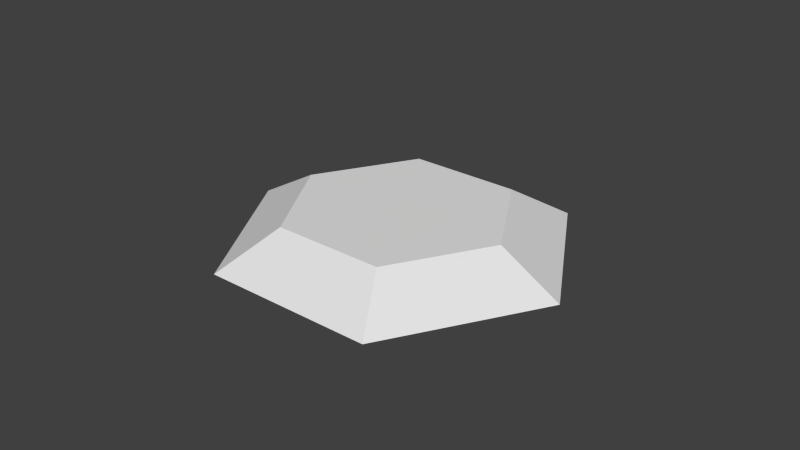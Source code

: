 # Source: Modul_Verkleidung_Oben.blend  (saved by Blender 2.74.0; exported with 4.5.12 LTS)
import bpy
from mathutils import Matrix  # noqa: F401  (used for matrix-valued properties, if any)

bpy.ops.wm.read_factory_settings(use_empty=True)
scene = bpy.context.scene
scene.name = 'Scene'

# ---- collections
col_collection_12 = bpy.data.collections.new('Collection 12'); scene.collection.children.link(col_collection_12)

# ---- world
world_world = bpy.data.worlds.new('World'); scene.world = world_world
world_world.color = (0.05088, 0.05088, 0.05088)
world_world.use_sun_shadow = False
world_world.sun_shadow_jitter_overblur = 0.0
world_world.cycles.sampling_method = 'MANUAL'
world_world.cycles.sample_map_resolution = 256

# ---- meshes
me_circle_002 = bpy.data.meshes.new('Circle.002')
me_circle_002.from_pydata([(9.332e-08, -1.519, 7.0), (1.315, 0.7594, 7.0), (1.315, -0.7594, 7.0), (-1.315, 0.7594, 7.0), (-1.396e-08, 1.519, 7.0), (-1.315, -0.7594, 7.0), (6.726e-08, -0.98, 7.311), (0.8487, 0.49, 7.311), (0.8487, -0.49, 7.311), (-0.8487, 0.49, 7.311), (-1.957e-09, 0.98, 7.311), (-0.8487, -0.49, 7.311)], [], [(5, 11, 6, 0), (0, 6, 8, 2), (1, 7, 10, 4), (2, 8, 7, 1), (3, 9, 11, 5), (4, 10, 9, 3), (10, 7, 8, 6, 11, 9)])
me_circle_002.use_remesh_preserve_volume = False
me_circle_002.use_remesh_preserve_attributes = False
me_circle_002.use_mirror_vertex_groups = False
me_circle_002.update()

# ---- objects
ob_verkleidungoben = bpy.data.objects.new('VerkleidungOben', me_circle_002)

# ---- transforms, parenting, visibility, modifiers, constraints
ob_verkleidungoben.location = (0.0, 0.0, 0.0)
ob_verkleidungoben.rotation_euler = (0.0, -0.0, 0.5236)
ob_verkleidungoben.lineart.crease_threshold = 0.0

# ---- collection membership
col_collection_12.objects.link(ob_verkleidungoben)

# ---- scene / render settings (as saved in the file)
scene.frame_start = 1; scene.frame_end = 250; scene.frame_set(1)
scene.render.engine = 'BLENDER_EEVEE_NEXT'
scene.render.resolution_percentage = 50
scene.render.dither_intensity = 0.0
scene.cycles.use_denoising = False
scene.cycles.samples = 10
scene.cycles.sampling_pattern = 'TABULATED_SOBOL'
scene.cycles.light_sampling_threshold = 0.0
scene.cycles.use_adaptive_sampling = False
scene.cycles.use_light_tree = False
scene.cycles.blur_glossy = 0.0
scene.cycles.pixel_filter_type = 'GAUSSIAN'
scene.cycles.sample_clamp_indirect = 0.0
scene.view_settings.view_transform = 'Standard'
bpy.context.view_layer.update()

# ---- added for rendering (the .blend has no active camera and no usable light): camera, sun
cam_auto = bpy.data.cameras.new('AutoCamera')
cam_auto.lens = 50.0
cam_auto.sensor_width = 36.0
cam_auto.clip_end = 1000.0
ob_auto_camera = bpy.data.objects.new('AutoCamera', cam_auto)
scene.collection.objects.link(ob_auto_camera)
ob_auto_camera.location = (5.07495, -6.08994, 11.2157)
ob_auto_camera.rotation_euler = (1.09748, -7.21219e-08, 0.694738)
scene.camera = ob_auto_camera
light_auto_sun = bpy.data.lights.new('AutoSun', 'SUN')
light_auto_sun.energy = 3.0
light_auto_sun.angle = 0.0523599
ob_auto_sun = bpy.data.objects.new('AutoSun', light_auto_sun)
scene.collection.objects.link(ob_auto_sun)
ob_auto_sun.rotation_euler = (0.872665, 0.174533, 0.523599)
bpy.context.view_layer.update()
